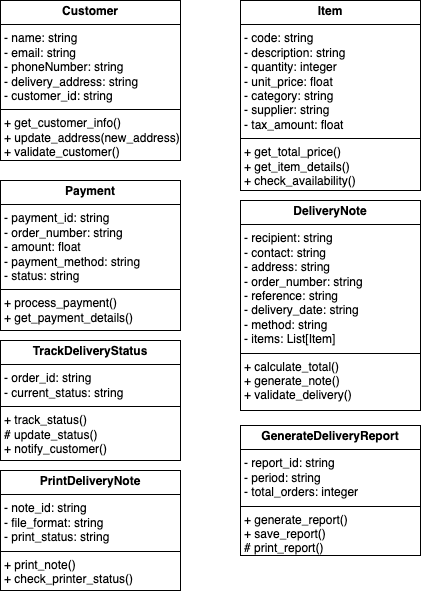

The diagram above was exported from draw.io. Its source (the exported page's mxGraphModel, read from the mxfile embedded in the PNG):
<mxGraphModel dx="1194" dy="587" grid="1" gridSize="10" guides="1" tooltips="1" connect="1" arrows="1" fold="1" page="1" pageScale="1" pageWidth="1390" pageHeight="980" math="0" shadow="0">
  <root>
    <mxCell id="0" />
    <mxCell id="1" parent="0" />
    <mxCell id="lXCfFC9X_4P4C52LR01q-5" value="&lt;p style=&quot;margin:0px;margin-top:4px;text-align:center;&quot;&gt;&lt;b&gt;Customer&lt;/b&gt;&lt;/p&gt;&lt;hr size=&quot;1&quot; style=&quot;border-style:solid;&quot;&gt;&lt;p style=&quot;margin:0px;margin-left:4px;&quot;&gt;&lt;span style=&quot;background-color: transparent; color: light-dark(rgb(0, 0, 0), rgb(255, 255, 255));&quot;&gt;- name: string&lt;/span&gt;&lt;/p&gt;&lt;p style=&quot;margin:0px;margin-left:4px;&quot;&gt;- email: string&lt;/p&gt;&lt;p style=&quot;margin:0px;margin-left:4px;&quot;&gt;- phoneNumber: string&lt;/p&gt;&lt;p style=&quot;margin:0px;margin-left:4px;&quot;&gt;- delivery_address: string&lt;br&gt;- customer_id: string&lt;/p&gt;&lt;hr size=&quot;1&quot; style=&quot;border-style:solid;&quot;&gt;&lt;p style=&quot;margin:0px;margin-left:4px;&quot;&gt;+ get_customer_info()&lt;/p&gt;&lt;p style=&quot;margin:0px;margin-left:4px;&quot;&gt;+&amp;nbsp;&lt;span style=&quot;background-color: transparent; color: light-dark(rgb(0, 0, 0), rgb(255, 255, 255));&quot;&gt;update_address(new_address)&lt;/span&gt;&lt;/p&gt;&lt;p style=&quot;margin:0px;margin-left:4px;&quot;&gt;&lt;span style=&quot;background-color: transparent; color: light-dark(rgb(0, 0, 0), rgb(255, 255, 255));&quot;&gt;+ validate_customer()&lt;/span&gt;&lt;/p&gt;" style="verticalAlign=top;align=left;overflow=fill;html=1;whiteSpace=wrap;" parent="1" vertex="1">
      <mxGeometry x="450" y="150" width="180" height="160" as="geometry" />
    </mxCell>
    <mxCell id="JOFWQoAYtB36Sj5AepPB-2" value="&lt;p style=&quot;margin:0px;margin-top:4px;text-align:center;&quot;&gt;&lt;b&gt;Item&lt;/b&gt;&lt;/p&gt;&lt;hr size=&quot;1&quot; style=&quot;border-style:solid;&quot;&gt;&lt;p style=&quot;margin:0px;margin-left:4px;&quot;&gt;&lt;span style=&quot;background-color: transparent; color: light-dark(rgb(0, 0, 0), rgb(255, 255, 255));&quot;&gt;- code: string&lt;/span&gt;&lt;/p&gt;&lt;p style=&quot;margin:0px;margin-left:4px;&quot;&gt;- description: string&lt;/p&gt;&lt;p style=&quot;margin:0px;margin-left:4px;&quot;&gt;- quantity: integer&lt;/p&gt;&lt;p style=&quot;margin:0px;margin-left:4px;&quot;&gt;- unit_price: float&lt;br&gt;- category: string&lt;/p&gt;&lt;p style=&quot;margin:0px;margin-left:4px;&quot;&gt;- supplier: string&lt;/p&gt;&lt;p style=&quot;margin:0px;margin-left:4px;&quot;&gt;- tax_amount: float&lt;/p&gt;&lt;hr size=&quot;1&quot; style=&quot;border-style:solid;&quot;&gt;&lt;p style=&quot;margin:0px;margin-left:4px;&quot;&gt;+&amp;nbsp;&lt;span style=&quot;background-color: transparent; color: light-dark(rgb(0, 0, 0), rgb(255, 255, 255));&quot;&gt;get_total_price()&lt;/span&gt;&lt;/p&gt;&lt;p style=&quot;margin:0px;margin-left:4px;&quot;&gt;+&amp;nbsp;&lt;span style=&quot;background-color: transparent; color: light-dark(rgb(0, 0, 0), rgb(255, 255, 255));&quot;&gt;get_item_details()&lt;/span&gt;&lt;/p&gt;&lt;p style=&quot;margin:0px;margin-left:4px;&quot;&gt;&lt;span style=&quot;background-color: transparent; color: light-dark(rgb(0, 0, 0), rgb(255, 255, 255));&quot;&gt;+ check_availability()&lt;/span&gt;&lt;/p&gt;" style="verticalAlign=top;align=left;overflow=fill;html=1;whiteSpace=wrap;" parent="1" vertex="1">
      <mxGeometry x="690" y="150" width="180" height="190" as="geometry" />
    </mxCell>
    <mxCell id="JOFWQoAYtB36Sj5AepPB-3" value="&lt;p style=&quot;margin:0px;margin-top:4px;text-align:center;&quot;&gt;&lt;b&gt;Payment&lt;/b&gt;&lt;/p&gt;&lt;hr size=&quot;1&quot; style=&quot;border-style:solid;&quot;&gt;&lt;p style=&quot;margin:0px;margin-left:4px;&quot;&gt;&lt;span style=&quot;background-color: transparent; color: light-dark(rgb(0, 0, 0), rgb(255, 255, 255));&quot;&gt;- payment_id: string&lt;/span&gt;&lt;/p&gt;&lt;p style=&quot;margin:0px;margin-left:4px;&quot;&gt;- order_number: string&lt;/p&gt;&lt;p style=&quot;margin:0px;margin-left:4px;&quot;&gt;- amount: float&lt;/p&gt;&lt;p style=&quot;margin:0px;margin-left:4px;&quot;&gt;- payment_method: string&lt;br&gt;- status: string&lt;/p&gt;&lt;hr size=&quot;1&quot; style=&quot;border-style:solid;&quot;&gt;&lt;p style=&quot;margin:0px;margin-left:4px;&quot;&gt;+&amp;nbsp;&lt;span style=&quot;background-color: transparent; color: light-dark(rgb(0, 0, 0), rgb(255, 255, 255));&quot;&gt;process_payment()&lt;/span&gt;&lt;/p&gt;&lt;p style=&quot;margin:0px;margin-left:4px;&quot;&gt;+&amp;nbsp;&lt;span style=&quot;background-color: transparent; color: light-dark(rgb(0, 0, 0), rgb(255, 255, 255));&quot;&gt;get_payment_details()&lt;/span&gt;&lt;/p&gt;" style="verticalAlign=top;align=left;overflow=fill;html=1;whiteSpace=wrap;" parent="1" vertex="1">
      <mxGeometry x="450" y="330" width="180" height="150" as="geometry" />
    </mxCell>
    <mxCell id="JOFWQoAYtB36Sj5AepPB-4" value="&lt;p style=&quot;margin:0px;margin-top:4px;text-align:center;&quot;&gt;&lt;b&gt;DeliveryNote&lt;/b&gt;&lt;/p&gt;&lt;hr size=&quot;1&quot; style=&quot;border-style:solid;&quot;&gt;&lt;p style=&quot;margin:0px;margin-left:4px;&quot;&gt;&lt;span style=&quot;background-color: transparent; color: light-dark(rgb(0, 0, 0), rgb(255, 255, 255));&quot;&gt;-&amp;nbsp;&lt;/span&gt;&lt;span style=&quot;background-color: transparent; color: light-dark(rgb(0, 0, 0), rgb(255, 255, 255));&quot;&gt;recipient: string&lt;/span&gt;&lt;/p&gt;&lt;p style=&quot;margin:0px;margin-left:4px;&quot;&gt;-&amp;nbsp;&lt;span style=&quot;background-color: transparent; color: light-dark(rgb(0, 0, 0), rgb(255, 255, 255));&quot;&gt;contact: string&lt;/span&gt;&lt;/p&gt;&lt;p style=&quot;margin:0px;margin-left:4px;&quot;&gt;- address: string&lt;/p&gt;&lt;p style=&quot;margin:0px;margin-left:4px;&quot;&gt;- order_number: string&lt;br&gt;- reference: string&lt;/p&gt;&lt;p style=&quot;margin:0px;margin-left:4px;&quot;&gt;- delivery_date: string&lt;/p&gt;&lt;p style=&quot;margin:0px;margin-left:4px;&quot;&gt;- method: string&lt;/p&gt;&lt;p style=&quot;margin:0px;margin-left:4px;&quot;&gt;- items: List[Item]&lt;/p&gt;&lt;hr size=&quot;1&quot; style=&quot;border-style:solid;&quot;&gt;&lt;p style=&quot;margin:0px;margin-left:4px;&quot;&gt;+&amp;nbsp;&lt;span style=&quot;background-color: transparent; color: light-dark(rgb(0, 0, 0), rgb(255, 255, 255));&quot;&gt;calculate_total()&lt;/span&gt;&lt;/p&gt;&lt;p style=&quot;margin:0px;margin-left:4px;&quot;&gt;&lt;span style=&quot;background-color: transparent; color: light-dark(rgb(0, 0, 0), rgb(255, 255, 255));&quot;&gt;+&amp;nbsp;&lt;/span&gt;&lt;span style=&quot;background-color: transparent; color: light-dark(rgb(0, 0, 0), rgb(255, 255, 255));&quot;&gt;generate_note()&lt;/span&gt;&lt;/p&gt;&lt;p style=&quot;margin:0px;margin-left:4px;&quot;&gt;&lt;span style=&quot;background-color: transparent; color: light-dark(rgb(0, 0, 0), rgb(255, 255, 255));&quot;&gt;+ validate_delivery()&lt;/span&gt;&lt;/p&gt;" style="verticalAlign=top;align=left;overflow=fill;html=1;whiteSpace=wrap;" parent="1" vertex="1">
      <mxGeometry x="690" y="350" width="180" height="210" as="geometry" />
    </mxCell>
    <mxCell id="JOFWQoAYtB36Sj5AepPB-5" value="&lt;p style=&quot;margin:0px;margin-top:4px;text-align:center;&quot;&gt;&lt;b&gt;TrackDeliveryStatus&lt;/b&gt;&lt;/p&gt;&lt;hr size=&quot;1&quot; style=&quot;border-style:solid;&quot;&gt;&lt;p style=&quot;margin:0px;margin-left:4px;&quot;&gt;&lt;span style=&quot;background-color: transparent; color: light-dark(rgb(0, 0, 0), rgb(255, 255, 255));&quot;&gt;- order_id: string&lt;/span&gt;&lt;/p&gt;&lt;p style=&quot;margin:0px;margin-left:4px;&quot;&gt;- current_status: string&lt;/p&gt;&lt;hr size=&quot;1&quot; style=&quot;border-style:solid;&quot;&gt;&lt;p style=&quot;margin:0px;margin-left:4px;&quot;&gt;+&amp;nbsp;&lt;span style=&quot;background-color: transparent; color: light-dark(rgb(0, 0, 0), rgb(255, 255, 255));&quot;&gt;track_status()&lt;/span&gt;&lt;/p&gt;&lt;p style=&quot;margin:0px;margin-left:4px;&quot;&gt;#&amp;nbsp;&lt;span style=&quot;background-color: transparent; color: light-dark(rgb(0, 0, 0), rgb(255, 255, 255));&quot;&gt;update_status()&lt;/span&gt;&lt;/p&gt;&lt;p style=&quot;margin:0px;margin-left:4px;&quot;&gt;&lt;span style=&quot;background-color: transparent; color: light-dark(rgb(0, 0, 0), rgb(255, 255, 255));&quot;&gt;+ notify_customer()&lt;/span&gt;&lt;/p&gt;" style="verticalAlign=top;align=left;overflow=fill;html=1;whiteSpace=wrap;" parent="1" vertex="1">
      <mxGeometry x="450" y="490" width="180" height="120" as="geometry" />
    </mxCell>
    <mxCell id="JOFWQoAYtB36Sj5AepPB-6" value="&lt;p style=&quot;margin:0px;margin-top:4px;text-align:center;&quot;&gt;&lt;b&gt;GenerateDeliveryReport&lt;/b&gt;&lt;/p&gt;&lt;hr size=&quot;1&quot; style=&quot;border-style:solid;&quot;&gt;&lt;p style=&quot;margin:0px;margin-left:4px;&quot;&gt;&lt;span style=&quot;background-color: transparent; color: light-dark(rgb(0, 0, 0), rgb(255, 255, 255));&quot;&gt;- report_id: string&lt;/span&gt;&lt;/p&gt;&lt;p style=&quot;margin:0px;margin-left:4px;&quot;&gt;- period: string&lt;/p&gt;&lt;p style=&quot;margin:0px;margin-left:4px;&quot;&gt;- total_orders: integer&lt;/p&gt;&lt;hr size=&quot;1&quot; style=&quot;border-style:solid;&quot;&gt;&lt;p style=&quot;margin:0px;margin-left:4px;&quot;&gt;+ generate_report()&lt;/p&gt;&lt;p style=&quot;margin:0px;margin-left:4px;&quot;&gt;+ save_report()&lt;/p&gt;&lt;p style=&quot;margin:0px;margin-left:4px;&quot;&gt;#&amp;nbsp;&lt;span style=&quot;background-color: transparent; color: light-dark(rgb(0, 0, 0), rgb(255, 255, 255));&quot;&gt;print_report()&lt;/span&gt;&lt;/p&gt;" style="verticalAlign=top;align=left;overflow=fill;html=1;whiteSpace=wrap;" parent="1" vertex="1">
      <mxGeometry x="690" y="575" width="180" height="130" as="geometry" />
    </mxCell>
    <mxCell id="JOFWQoAYtB36Sj5AepPB-7" value="&lt;p style=&quot;margin:0px;margin-top:4px;text-align:center;&quot;&gt;&lt;b&gt;PrintDeliveryNote&lt;/b&gt;&lt;/p&gt;&lt;hr size=&quot;1&quot; style=&quot;border-style:solid;&quot;&gt;&lt;p style=&quot;margin:0px;margin-left:4px;&quot;&gt;&lt;span style=&quot;background-color: transparent; color: light-dark(rgb(0, 0, 0), rgb(255, 255, 255));&quot;&gt;- note_id: string&lt;/span&gt;&lt;/p&gt;&lt;p style=&quot;margin:0px;margin-left:4px;&quot;&gt;- file_format: string&lt;/p&gt;&lt;p style=&quot;margin:0px;margin-left:4px;&quot;&gt;- print_status: string&lt;/p&gt;&lt;hr size=&quot;1&quot; style=&quot;border-style:solid;&quot;&gt;&lt;p style=&quot;margin:0px;margin-left:4px;&quot;&gt;+ print_note()&lt;/p&gt;&lt;p style=&quot;margin:0px;margin-left:4px;&quot;&gt;+ check_printer_status()&lt;/p&gt;" style="verticalAlign=top;align=left;overflow=fill;html=1;whiteSpace=wrap;" parent="1" vertex="1">
      <mxGeometry x="450" y="620" width="180" height="120" as="geometry" />
    </mxCell>
  </root>
</mxGraphModel>